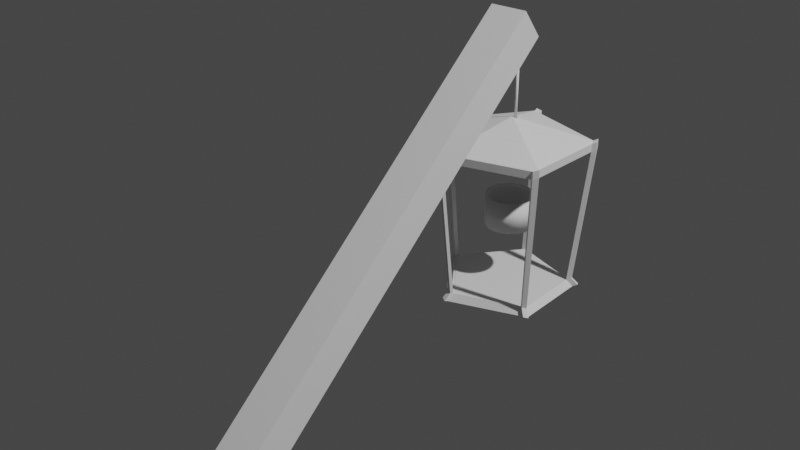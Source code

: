 # Source: Lamp.blend  (saved by Blender 2.82.7; exported with 4.5.12 LTS)
import bpy
from mathutils import Matrix  # noqa: F401  (used for matrix-valued properties, if any)

bpy.ops.wm.read_factory_settings(use_empty=True)
scene = bpy.context.scene
scene.name = 'Scene'

# ---- collections
col_collection = bpy.data.collections.new('Collection'); scene.collection.children.link(col_collection)

# ---- world
world_world = bpy.data.worlds.new('World'); scene.world = world_world
world_world.use_nodes = True; world_world.node_tree.nodes.clear()
_N = world_world.node_tree.nodes; _L = world_world.node_tree.links
n0 = _N.new('ShaderNodeOutputWorld'); n0.name = 'World Output'; n0.location = (300, 300)
n1 = _N.new('ShaderNodeBackground'); n1.name = 'Background'; n1.location = (10, 300)
n1.inputs[0].default_value = (0.05088, 0.05088, 0.05088, 1.0)
_L.new(n1.outputs[0], n0.inputs[0])
n0.is_active_output = True
world_world.color = (0.05088, 0.05088, 0.05088)
world_world.use_sun_shadow = False
world_world.sun_shadow_jitter_overblur = 0.0

# ---- lights
light_light = bpy.data.lights.new('Light', 'POINT')
light_light.transmission_factor = 0.0
light_light.energy = 1000.0
light_light.shadow_soft_size = 0.1
light_light.shadow_maximum_resolution = 0.006
light_light.use_absolute_resolution = True

# ---- meshes
me_lamp = bpy.data.meshes.new('Lamp')
me_lamp.from_pydata([(-0.01181, 0.05142, 0.09972), (-0.01181, 0.05142, 0.02549), (-0.02223, 0.04826, 0.09972), (-0.02223, 0.04826, 0.02549), (-0.03184, 0.04312, 0.09972), (-0.03184, 0.04312, 0.02549), (-0.04026, 0.03621, 0.09972), (-0.04026, 0.03621, 0.02549), (-0.04718, 0.02779, 0.09972), (-0.04718, 0.02779, 0.02549), (-0.05231, 0.01818, 0.09972), (-0.05231, 0.01818, 0.02549), (-0.05547, 0.007756, 0.09972), (-0.05547, 0.007756, 0.02549), (-0.05654, -0.003086, 0.09972), (-0.05654, -0.003086, 0.02549), (-0.05547, -0.01393, 0.09972), (-0.05547, -0.01393, 0.02549), (-0.05231, -0.02435, 0.09972), (-0.05231, -0.02435, 0.02549), (-0.04718, -0.03396, 0.09972), (-0.04718, -0.03396, 0.02549), (-0.04026, -0.04238, 0.09972), (-0.04026, -0.04238, 0.02549), (-0.03184, -0.04929, 0.09972), (-0.03184, -0.04929, 0.02549), (-0.02223, -0.05443, 0.09972), (-0.02223, -0.05443, 0.02549), (-0.01181, -0.05759, 0.09972), (-0.01181, -0.05759, 0.02549), (-0.0009669, -0.05866, 0.09972), (-0.0009669, -0.05866, 0.02549), (0.009875, -0.05759, 0.09972), (0.009875, -0.05759, 0.02549), (0.0203, -0.05443, 0.09972), (0.0203, -0.05443, 0.02549), (0.02991, -0.04929, 0.09972), (0.02991, -0.04929, 0.02549), (0.03833, -0.04238, 0.09972), (0.03833, -0.04238, 0.02549), (0.04524, -0.03396, 0.09972), (0.04524, -0.03396, 0.02549), (0.05038, -0.02435, 0.09972), (0.05038, -0.02435, 0.02549), (0.05354, -0.01393, 0.09972), (0.05354, -0.01393, 0.02549), (0.05461, -0.003086, 0.09972), (0.05461, -0.003086, 0.02549), (0.05354, 0.007756, 0.09972), (0.05354, 0.007756, 0.02549), (0.05038, 0.01818, 0.09972), (0.05038, 0.01818, 0.02549), (0.04524, 0.02779, 0.09972), (0.04524, 0.02779, 0.02549), (0.03833, 0.03621, 0.09972), (0.03833, 0.03621, 0.02549), (0.02991, 0.04312, 0.09972), (0.02991, 0.04312, 0.02549), (0.0203, 0.04826, 0.09972), (0.0203, 0.04826, 0.02549), (0.009875, 0.05142, 0.09972), (0.009875, 0.05142, 0.02549), (-0.0009669, 0.05249, 0.09972), (-0.0009669, 0.05249, 0.02549), (-0.0009669, 0.04608, 0.02977), (-0.0009669, 0.04608, 0.09544), (0.008626, 0.04514, 0.02977), (0.008626, 0.04514, 0.09544), (0.01785, 0.04234, 0.02977), (0.01785, 0.04234, 0.09544), (0.02635, 0.0378, 0.02977), (0.02635, 0.0378, 0.09544), (0.0338, 0.03168, 0.02977), (0.0338, 0.03168, 0.09544), (0.03992, 0.02423, 0.02977), (0.03992, 0.02423, 0.09544), (0.04446, 0.01573, 0.02977), (0.04446, 0.01573, 0.09544), (0.04726, 0.006507, 0.02977), (0.04726, 0.006507, 0.09544), (0.0482, -0.003086, 0.02977), (0.0482, -0.003086, 0.09544), (0.04726, -0.01268, 0.02977), (0.04726, -0.01268, 0.09544), (0.04446, -0.0219, 0.02977), (0.04446, -0.0219, 0.09544), (0.03992, -0.0304, 0.02977), (0.03992, -0.0304, 0.09544), (0.0338, -0.03786, 0.02977), (0.0338, -0.03786, 0.09544), (0.02635, -0.04397, 0.02977), (0.02635, -0.04397, 0.09544), (0.01785, -0.04851, 0.02977), (0.01785, -0.04851, 0.09544), (0.008626, -0.05131, 0.02977), (0.008626, -0.05131, 0.09544), (-0.0009669, -0.05226, 0.02977), (-0.0009669, -0.05226, 0.09544), (-0.01056, -0.05131, 0.02977), (-0.01056, -0.05131, 0.09544), (-0.01978, -0.04851, 0.02977), (-0.01978, -0.04851, 0.09544), (-0.02828, -0.04397, 0.02977), (-0.02828, -0.04397, 0.09544), (-0.03574, -0.03786, 0.02977), (-0.03574, -0.03786, 0.09544), (-0.04185, -0.0304, 0.02977), (-0.04185, -0.0304, 0.09544), (-0.0464, -0.0219, 0.02977), (-0.0464, -0.0219, 0.09544), (-0.04919, -0.01268, 0.02977), (-0.04919, -0.01268, 0.09544), (-0.05014, -0.003086, 0.02977), (-0.05014, -0.003086, 0.09544), (-0.04919, 0.006507, 0.02977), (-0.04919, 0.006507, 0.09544), (-0.04639, 0.01573, 0.02977), (-0.04639, 0.01573, 0.09544), (-0.04185, 0.02423, 0.02977), (-0.04185, 0.02423, 0.09544), (-0.03574, 0.03168, 0.02977), (-0.03574, 0.03168, 0.09544), (-0.02828, 0.0378, 0.02977), (-0.02828, 0.0378, 0.09544), (-0.01978, 0.04234, 0.02977), (-0.01978, 0.04234, 0.09544), (-0.01056, 0.04514, 0.02977), (-0.01056, 0.04514, 0.09544), (-0.0004826, 0.003479, 0.2741), (-0.0004826, 0.003479, 0.3942), (8.862e-05, 0.003423, 0.2741), (8.862e-05, 0.003423, 0.3942), (0.0006379, 0.003256, 0.2741), (0.0006379, 0.003256, 0.3942), (0.001144, 0.002986, 0.2741), (0.001144, 0.002986, 0.3942), (0.001588, 0.002621, 0.2741), (0.001588, 0.002621, 0.3942), (0.001952, 0.002178, 0.2741), (0.001952, 0.002178, 0.3942), (0.002223, 0.001671, 0.2741), (0.002223, 0.001671, 0.3942), (0.002389, 0.001122, 0.2741), (0.002389, 0.001122, 0.3942), (0.002445, 0.0005509, 0.2741), (0.002445, 0.0005509, 0.3942), (0.002389, -2.029e-05, 0.2741), (0.002389, -2.029e-05, 0.3942), (0.002223, -0.0005696, 0.2741), (0.002223, -0.0005696, 0.3942), (0.001952, -0.001076, 0.2741), (0.001952, -0.001076, 0.3942), (0.001588, -0.001519, 0.2741), (0.001588, -0.001519, 0.3942), (0.001144, -0.001884, 0.2741), (0.001144, -0.001884, 0.3942), (0.0006379, -0.002154, 0.2741), (0.0006379, -0.002154, 0.3942), (8.862e-05, -0.002321, 0.2741), (8.862e-05, -0.002321, 0.3942), (-0.0004826, -0.002377, 0.2741), (-0.0004826, -0.002377, 0.3942), (-0.001054, -0.002321, 0.2741), (-0.001054, -0.002321, 0.3942), (-0.001603, -0.002154, 0.2741), (-0.001603, -0.002154, 0.3942), (-0.002109, -0.001884, 0.2741), (-0.002109, -0.001884, 0.3942), (-0.002553, -0.001519, 0.2741), (-0.002553, -0.001519, 0.3942), (-0.002917, -0.001076, 0.2741), (-0.002917, -0.001076, 0.3942), (-0.003188, -0.0005696, 0.2741), (-0.003188, -0.0005696, 0.3942), (-0.003354, -2.028e-05, 0.2741), (-0.003354, -2.028e-05, 0.3942), (-0.003411, 0.000551, 0.2741), (-0.003411, 0.000551, 0.3942), (-0.003354, 0.001122, 0.2741), (-0.003354, 0.001122, 0.3942), (-0.003188, 0.001671, 0.2741), (-0.003188, 0.001671, 0.3942), (-0.002917, 0.002178, 0.2741), (-0.002917, 0.002178, 0.3942), (-0.002553, 0.002621, 0.2741), (-0.002553, 0.002621, 0.3942), (-0.002109, 0.002986, 0.2741), (-0.002109, 0.002986, 0.3942), (-0.001603, 0.003256, 0.2741), (-0.001603, 0.003256, 0.3942), (-0.001054, 0.003423, 0.2741), (-0.001054, 0.003423, 0.3942), (0.002206, -0.006169, 0.2867), (-0.0155, -0.1901, 0.2163), (0.1404, -0.05108, -0.1146), (0.08763, 0.1114, -0.1146), (-0.08322, 0.1114, -0.1146), (0.002206, -0.1515, -0.1146), (-0.136, -0.05108, -0.1146), (0.1093, 0.1363, 0.2173), (-0.1002, 0.1397, 0.2173), (0.1708, -0.06395, 0.2173), (-0.000647, -0.1844, 0.2173), (-0.1682, -0.05852, 0.2173), (-0.1689, -0.04505, 0.2142), (-0.01368, -0.1809, 0.2142), (0.1635, -0.07527, 0.2142), (0.1178, 0.1258, 0.2142), (-0.08764, 0.1445, 0.2142), (-0.1368, -0.04011, -0.1121), (-0.008465, -0.1488, -0.1121), (0.1346, -0.0604, -0.1121), (-0.07302, 0.1155, -0.1121), (0.09469, 0.103, -0.1121), (0.002206, -0.006169, -0.1303), (0.1549, -0.05578, -0.1307), (0.09658, 0.1237, -0.1307), (-0.09217, 0.1237, -0.1307), (0.002206, -0.1667, -0.1307), (-0.1505, -0.05578, -0.1307), (-0.1513, -0.04366, -0.128), (-0.009583, -0.1638, -0.128), (0.1485, -0.06609, -0.128), (-0.0809, 0.1283, -0.128), (0.1044, 0.1144, -0.128), (0.1093, 0.1363, 0.2361), (-0.1002, 0.1397, 0.2361), (0.1708, -0.06395, 0.2361), (-0.000647, -0.1844, 0.2361), (-0.1682, -0.05852, 0.2361), (-0.1689, -0.04505, 0.233), (-0.01368, -0.1809, 0.233), (0.1635, -0.07527, 0.233), (0.1178, 0.1258, 0.233), (-0.08764, 0.1445, 0.233), (-0.0155, -0.1901, 0.2351), (-0.002473, -0.1936, 0.2193), (0.0003795, -0.1607, -0.1125), (-0.01029, -0.158, -0.1101), (-0.01141, -0.173, -0.1259), (0.0003796, -0.1759, -0.1287), (-0.002473, -0.1936, 0.2381), (0.1773, -0.06761, 0.2189), (0.1773, -0.06761, 0.2377), (0.147, -0.05473, -0.1129), (0.17, -0.07893, 0.2159), (0.1411, -0.06406, -0.1105), (0.155, -0.06974, -0.1264), (0.1614, -0.05944, -0.1291), (0.17, -0.07893, 0.2347), (0.09559, 0.1193, -0.11), (0.1045, 0.1317, -0.1261), (0.1172, 0.1443, 0.2218), (0.1257, 0.1338, 0.2188), (0.1027, 0.1109, -0.1075), (0.1123, 0.1224, -0.1234), (0.1257, 0.1338, 0.2376), (0.1172, 0.1443, 0.2406), (-0.09794, 0.1334, -0.1259), (-0.08899, 0.1211, -0.1098), (-0.07879, 0.1252, -0.1073), (-0.08667, 0.1379, -0.1232), (-0.09342, 0.1542, 0.2378), (-0.09342, 0.1542, 0.219), (-0.106, 0.1494, 0.222), (-0.106, 0.1494, 0.2408), (-0.1611, -0.05704, -0.1284), (-0.1467, -0.05234, -0.1122), (-0.162, -0.04492, -0.1256), (-0.1474, -0.04137, -0.1098), (-0.1788, -0.05978, 0.2384), (-0.1788, -0.05978, 0.2196), (-0.1795, -0.04631, 0.2166), (-0.1795, -0.04631, 0.2354)], [], [(203, 204, 200, 208), (206, 201, 194, 211), (213, 207, 199, 195), (212, 208, 200, 196), (202, 207, 201, 206), (207, 202, 205, 199), (205, 203, 208, 199), (195, 209, 194), (194, 213, 195), (209, 195, 212, 196), (93, 95, 32, 34), (197, 211, 194, 210), (202, 197, 210, 205), (203, 198, 209, 204), (210, 194, 209, 198), (111, 113, 14, 16), (117, 119, 8, 10), (79, 81, 46, 48), (125, 127, 0, 2), (67, 69, 58, 60), (99, 101, 26, 28), (73, 75, 52, 54), (105, 107, 20, 22), (103, 105, 22, 24), (77, 79, 48, 50), (65, 67, 60, 62), (91, 93, 34, 36), (85, 87, 40, 42), (97, 99, 28, 30), (123, 125, 2, 4), (71, 73, 54, 56), (81, 83, 44, 46), (113, 115, 12, 14), (115, 117, 10, 12), (101, 103, 24, 26), (107, 109, 18, 20), (69, 71, 56, 58), (75, 77, 50, 52), (127, 65, 62, 0), (7, 6, 4, 5), (109, 111, 16, 18), (87, 89, 38, 40), (119, 121, 6, 8), (63, 61, 59, 57, 55, 53, 51, 49, 47, 45, 43, 41, 39, 37, 35, 33, 31, 29, 27, 25, 23, 21, 19, 17, 15, 13, 11, 9, 7, 5, 3, 1), (1, 0, 62, 63), (3, 2, 0, 1), (5, 4, 2, 3), (21, 20, 18, 19), (83, 85, 42, 44), (9, 8, 6, 7), (11, 10, 8, 9), (13, 12, 10, 11), (15, 14, 12, 13), (17, 16, 14, 15), (19, 18, 16, 17), (121, 123, 4, 6), (23, 22, 20, 21), (25, 24, 22, 23), (27, 26, 24, 25), (29, 28, 26, 27), (31, 30, 28, 29), (33, 32, 30, 31), (35, 34, 32, 33), (37, 36, 34, 35), (39, 38, 36, 37), (41, 40, 38, 39), (43, 42, 40, 41), (45, 44, 42, 43), (47, 46, 44, 45), (49, 48, 46, 47), (89, 91, 36, 38), (53, 52, 50, 51), (55, 54, 52, 53), (57, 56, 54, 55), (59, 58, 56, 57), (61, 60, 58, 59), (63, 62, 60, 61), (95, 97, 30, 32), (51, 50, 48, 49), (168, 169, 171, 170), (64, 66, 67, 65), (66, 68, 69, 67), (146, 147, 149, 148), (68, 70, 71, 69), (166, 167, 169, 168), (70, 72, 73, 71), (72, 74, 75, 73), (144, 145, 147, 146), (74, 76, 77, 75), (164, 165, 167, 166), (76, 78, 79, 77), (78, 80, 81, 79), (142, 143, 145, 144), (80, 82, 83, 81), (162, 163, 165, 164), (82, 84, 85, 83), (84, 86, 87, 85), (140, 141, 143, 142), (86, 88, 89, 87), (160, 161, 163, 162), (88, 90, 91, 89), (90, 92, 93, 91), (138, 139, 141, 140), (92, 94, 95, 93), (158, 159, 161, 160), (94, 96, 97, 95), (96, 98, 99, 97), (136, 137, 139, 138), (98, 100, 101, 99), (156, 157, 159, 158), (100, 102, 103, 101), (102, 104, 105, 103), (134, 135, 137, 136), (104, 106, 107, 105), (154, 155, 157, 156), (106, 108, 109, 107), (108, 110, 111, 109), (132, 133, 135, 134), (110, 112, 113, 111), (152, 153, 155, 154), (112, 114, 115, 113), (114, 116, 117, 115), (130, 131, 133, 132), (116, 118, 119, 117), (150, 151, 153, 152), (118, 120, 121, 119), (120, 122, 123, 121), (128, 129, 131, 130), (122, 124, 125, 123), (124, 126, 127, 125), (148, 149, 151, 150), (126, 64, 65, 127), (64, 126, 124, 122, 120, 118, 116, 114, 112, 110, 108, 106, 104, 102, 100, 98, 96, 94, 92, 90, 88, 86, 84, 82, 80, 78, 76, 74, 72, 70, 68, 66), (170, 171, 173, 172), (172, 173, 175, 174), (174, 175, 177, 176), (176, 177, 179, 178), (178, 179, 181, 180), (180, 181, 183, 182), (182, 183, 185, 184), (184, 185, 187, 186), (186, 187, 189, 188), (170, 172, 174, 176, 178, 180, 182, 184, 186, 188, 190, 128, 130, 132, 134, 136, 138, 140, 142, 144, 146, 148, 150, 152, 154, 156, 158, 160, 162, 164, 166, 168), (188, 189, 191, 190), (190, 191, 129, 128), (151, 149, 147, 145, 143, 141, 139, 137, 135, 133, 131, 129, 191, 189, 187, 185, 183, 181, 179, 177, 175, 173, 171, 169, 167, 165, 163, 161, 159, 157, 155, 153), (213, 194, 215, 224), (219, 198, 267, 266), (209, 196, 217, 220), (212, 195, 216, 223), (230, 204, 272, 273), (232, 206, 245, 249), (228, 231, 235, 241), (215, 194, 244, 248), (203, 205, 231, 229), (223, 217, 258, 261), (217, 196, 259, 258), (216, 195, 250, 251), (196, 200, 264, 259), (204, 209, 269, 272), (221, 218, 240, 239), (214, 216, 224, 215), (214, 215, 222, 218), (214, 218, 221, 219), (214, 219, 220, 217), (216, 214, 217, 223), (225, 233, 256, 257), (210, 198, 219, 221), (210, 221, 239, 238), (211, 197, 218, 222), (211, 222, 247, 246), (226, 230, 229, 192), (229, 231, 228, 192), (228, 232, 227, 192), (227, 233, 225, 192), (225, 234, 226, 192), (202, 206, 232, 228), (201, 207, 233, 227), (199, 225, 257, 252), (200, 204, 230, 226), (199, 208, 234, 225), (193, 236, 241, 235), (236, 193, 238, 237), (237, 238, 239, 240), (231, 205, 193, 235), (205, 210, 238, 193), (218, 197, 237, 240), (202, 228, 241, 236), (197, 202, 236, 237), (244, 242, 245, 246), (245, 242, 243, 249), (244, 246, 247, 248), (201, 227, 243, 242), (222, 215, 248, 247), (227, 232, 249, 243), (194, 201, 242, 244), (206, 211, 246, 245), (250, 252, 253, 254), (250, 254, 255, 251), (253, 252, 257, 256), (207, 213, 254, 253), (195, 199, 252, 250), (224, 216, 251, 255), (233, 207, 253, 256), (213, 224, 255, 254), (263, 264, 265, 262), (259, 260, 261, 258), (259, 264, 263, 260), (200, 226, 265, 264), (212, 223, 261, 260), (226, 234, 262, 265), (208, 212, 260, 263), (234, 208, 263, 262), (267, 269, 268, 266), (272, 271, 270, 273), (271, 272, 269, 267), (198, 203, 271, 267), (220, 219, 266, 268), (209, 220, 268, 269), (229, 230, 273, 270), (203, 229, 270, 271)])
me_lamp.polygons.foreach_set('use_smooth', [0, 0, 0, 0, 0, 0, 0, 0, 0, 0, 1, 0, 0, 0, 0, 1, 1, 1, 1, 1, 1, 1, 1, 1, 1, 1, 1, 1, 1, 1, 1, 1, 1, 1, 1, 1, 1, 1, 1, 1, 1, 1, 1, 1, 1, 1, 1, 1, 1, 1, 1, 1, 1, 1, 1, 1, 1, 1, 1, 1, 1, 1, 1, 1, 1, 1, 1, 1, 1, 1, 1, 1, 1, 1, 1, 1, 1, 1, 1, 1, 1, 1, 1, 1, 1, 1, 1, 1, 1, 1, 1, 1, 1, 1, 1, 1, 1, 1, 1, 1, 1, 1, 1, 1, 1, 1, 1, 1, 1, 1, 1, 1, 1, 1, 1, 1, 1, 1, 1, 1, 1, 1, 1, 1, 1, 1, 1, 1, 1, 1, 1, 1, 1, 1, 1, 1, 1, 1, 1, 1, 1, 1, 1, 1, 1, 1, 0, 0, 0, 0, 0, 0, 0, 0, 0, 0, 0, 0, 0, 0, 0, 0, 0, 0, 0, 0, 0, 0, 0, 0, 0, 0, 0, 0, 0, 0, 0, 0, 0, 0, 0, 0, 0, 0, 0, 0, 0, 0, 0, 0, 0, 0, 0, 0, 0, 0, 0, 0, 0, 0, 0, 0, 0, 0, 0, 0, 0, 0, 0, 0, 0, 0, 0, 0, 0, 0, 0, 0, 0, 0, 0])
_uv = me_lamp.uv_layers.new(name='UVMap')
_uv.uv.foreach_set('vector', [0.0, 0.0, 0.0, 0.0, 0.0, 0.0, 0.0, 0.0, 0.0, 0.0, 0.0, 0.0, 0.0, 0.0, 0.0, 0.0, 0.0, 0.0, 0.0, 0.0, 0.0, 0.0, 0.0, 0.0, 0.0, 0.0, 0.0, 0.0, 0.0, 0.0, 0.0, 0.0, 0.0, 0.0, 0.0, 0.0, 0.0, 0.0, 0.0, 0.0, 0.0, 0.0, 0.0, 0.0, 0.0, 0.0, 0.0, 0.0, 0.0, 0.0, 0.0, 0.0, 0.0, 0.0, 0.0, 0.0, 0.0, 0.0, 0.0, 0.0, 0.0, 0.0, 0.0, 0.0, 0.0, 0.0, 0.0, 0.0, 0.0, 0.0, 0.0, 0.0, 0.0, 0.0, 0.0, 0.0, 0.5625, 1.0, 0.5312, 1.0, 0.5312, 1.0, 0.5625, 1.0, 0.0, 0.0, 0.0, 0.0, 0.0, 0.0, 0.0, 0.0, 0.0, 0.0, 0.0, 0.0, 0.0, 0.0, 0.0, 0.0, 0.0, 0.0, 0.0, 0.0, 0.0, 0.0, 0.0, 0.0, 0.0, 0.0, 0.0, 0.0, 0.0, 0.0, 0.0, 0.0, 0.2812, 1.0, 0.25, 1.0, 0.25, 1.0, 0.2812, 1.0, 0.1875, 1.0, 0.1562, 1.0, 0.1562, 1.0, 0.1875, 1.0, 0.7812, 1.0, 0.75, 1.0, 0.75, 1.0, 0.7812, 1.0, 0.0625, 1.0, 0.03125, 1.0, 0.03125, 1.0, 0.0625, 1.0, 0.9688, 1.0, 0.9375, 1.0, 0.9375, 1.0, 0.9688, 1.0, 0.4688, 1.0, 0.4375, 1.0, 0.4375, 1.0, 0.4688, 1.0, 0.875, 1.0, 0.8438, 1.0, 0.8438, 1.0, 0.875, 1.0, 0.375, 1.0, 0.3438, 1.0, 0.3438, 1.0, 0.375, 1.0, 0.4062, 1.0, 0.375, 1.0, 0.375, 1.0, 0.4062, 1.0, 0.8125, 1.0, 0.7812, 1.0, 0.7812, 1.0, 0.8125, 1.0, 1.0, 1.0, 0.9688, 1.0, 0.9688, 1.0, 1.0, 1.0, 0.5938, 1.0, 0.5625, 1.0, 0.5625, 1.0, 0.5938, 1.0, 0.6875, 1.0, 0.6562, 1.0, 0.6562, 1.0, 0.6875, 1.0, 0.5, 1.0, 0.4688, 1.0, 0.4688, 1.0, 0.5, 1.0, 0.09375, 1.0, 0.0625, 1.0, 0.0625, 1.0, 0.09375, 1.0, 0.9062, 1.0, 0.875, 1.0, 0.875, 1.0, 0.9062, 1.0, 0.75, 1.0, 0.7188, 1.0, 0.7188, 1.0, 0.75, 1.0, 0.25, 1.0, 0.2188, 1.0, 0.2188, 1.0, 0.25, 1.0, 0.2188, 1.0, 0.1875, 1.0, 0.1875, 1.0, 0.2188, 1.0, 0.4375, 1.0, 0.4062, 1.0, 0.4062, 1.0, 0.4375, 1.0, 0.3438, 1.0, 0.3125, 1.0, 0.3125, 1.0, 0.3438, 1.0, 0.9375, 1.0, 0.9062, 1.0, 0.9062, 1.0, 0.9375, 1.0, 0.8438, 1.0, 0.8125, 1.0, 0.8125, 1.0, 0.8438, 1.0, 0.03125, 1.0, 0.0, 1.0, 0.0, 1.0, 0.03125, 1.0, 0.125, 0.5, 0.125, 1.0, 0.09375, 1.0, 0.09375, 0.5, 0.3125, 1.0, 0.2812, 1.0, 0.2812, 1.0, 0.3125, 1.0, 0.6562, 1.0, 0.625, 1.0, 0.625, 1.0, 0.6562, 1.0, 0.1562, 1.0, 0.125, 1.0, 0.125, 1.0, 0.1562, 1.0, 0.75, 0.49, 0.7968, 0.4854, 0.8418, 0.4717, 0.8833, 0.4496, 0.9197, 0.4197, 0.9496, 0.3833, 0.9717, 0.3418, 0.9854, 0.2968, 0.99, 0.25, 0.9854, 0.2032, 0.9717, 0.1582, 0.9496, 0.1167, 0.9197, 0.08029, 0.8833, 0.05045, 0.8418, 0.02827, 0.7968, 0.01461, 0.75, 0.01, 0.7032, 0.01461, 0.6582, 0.02827, 0.6167, 0.05045, 0.5803, 0.08029, 0.5504, 0.1167, 0.5283, 0.1582, 0.5146, 0.2032, 0.51, 0.25, 0.5146, 0.2968, 0.5283, 0.3418, 0.5504, 0.3833, 0.5803, 0.4197, 0.6167, 0.4496, 0.6582, 0.4717, 0.7032, 0.4854, 0.03125, 0.5, 0.03125, 1.0, 0.0, 1.0, 0.0, 0.5, 0.0625, 0.5, 0.0625, 1.0, 0.03125, 1.0, 0.03125, 0.5, 0.09375, 0.5, 0.09375, 1.0, 0.0625, 1.0, 0.0625, 0.5, 0.3438, 0.5, 0.3438, 1.0, 0.3125, 1.0, 0.3125, 0.5, 0.7188, 1.0, 0.6875, 1.0, 0.6875, 1.0, 0.7188, 1.0, 0.1562, 0.5, 0.1562, 1.0, 0.125, 1.0, 0.125, 0.5, 0.1875, 0.5, 0.1875, 1.0, 0.1562, 1.0, 0.1562, 0.5, 0.2188, 0.5, 0.2188, 1.0, 0.1875, 1.0, 0.1875, 0.5, 0.25, 0.5, 0.25, 1.0, 0.2188, 1.0, 0.2188, 0.5, 0.2812, 0.5, 0.2812, 1.0, 0.25, 1.0, 0.25, 0.5, 0.3125, 0.5, 0.3125, 1.0, 0.2812, 1.0, 0.2812, 0.5, 0.125, 1.0, 0.09375, 1.0, 0.09375, 1.0, 0.125, 1.0, 0.375, 0.5, 0.375, 1.0, 0.3438, 1.0, 0.3438, 0.5, 0.4062, 0.5, 0.4062, 1.0, 0.375, 1.0, 0.375, 0.5, 0.4375, 0.5, 0.4375, 1.0, 0.4062, 1.0, 0.4062, 0.5, 0.4688, 0.5, 0.4688, 1.0, 0.4375, 1.0, 0.4375, 0.5, 0.5, 0.5, 0.5, 1.0, 0.4688, 1.0, 0.4688, 0.5, 0.5312, 0.5, 0.5312, 1.0, 0.5, 1.0, 0.5, 0.5, 0.5625, 0.5, 0.5625, 1.0, 0.5312, 1.0, 0.5312, 0.5, 0.5938, 0.5, 0.5938, 1.0, 0.5625, 1.0, 0.5625, 0.5, 0.625, 0.5, 0.625, 1.0, 0.5938, 1.0, 0.5938, 0.5, 0.6562, 0.5, 0.6562, 1.0, 0.625, 1.0, 0.625, 0.5, 0.6875, 0.5, 0.6875, 1.0, 0.6562, 1.0, 0.6562, 0.5, 0.7188, 0.5, 0.7188, 1.0, 0.6875, 1.0, 0.6875, 0.5, 0.75, 0.5, 0.75, 1.0, 0.7188, 1.0, 0.7188, 0.5, 0.7812, 0.5, 0.7812, 1.0, 0.75, 1.0, 0.75, 0.5, 0.625, 1.0, 0.5938, 1.0, 0.5938, 1.0, 0.625, 1.0, 0.8438, 0.5, 0.8438, 1.0, 0.8125, 1.0, 0.8125, 0.5, 0.875, 0.5, 0.875, 1.0, 0.8438, 1.0, 0.8438, 0.5, 0.9062, 0.5, 0.9062, 1.0, 0.875, 1.0, 0.875, 0.5, 0.9375, 0.5, 0.9375, 1.0, 0.9062, 1.0, 0.9062, 0.5, 0.9688, 0.5, 0.9688, 1.0, 0.9375, 1.0, 0.9375, 0.5, 1.0, 0.5, 1.0, 1.0, 0.9688, 1.0, 0.9688, 0.5, 0.5312, 1.0, 0.5, 1.0, 0.5, 1.0, 0.5312, 1.0, 0.8125, 0.5, 0.8125, 1.0, 0.7812, 1.0, 0.7812, 0.5, 1.0, 0.5, 1.0, 1.0, 0.9688, 1.0, 0.9688, 0.5, 1.0, 0.5, 0.9688, 0.5, 0.9688, 1.0, 1.0, 1.0, 0.9688, 0.5, 0.9375, 0.5, 0.9375, 1.0, 0.9688, 1.0, 0.9688, 0.5, 0.9688, 1.0, 0.9375, 1.0, 0.9375, 0.5, 0.9375, 0.5, 0.9062, 0.5, 0.9062, 1.0, 0.9375, 1.0, 0.9375, 0.5, 0.9375, 1.0, 0.9062, 1.0, 0.9062, 0.5, 0.9062, 0.5, 0.875, 0.5, 0.875, 1.0, 0.9062, 1.0, 0.875, 0.5, 0.8438, 0.5, 0.8438, 1.0, 0.875, 1.0, 0.9062, 0.5, 0.9062, 1.0, 0.875, 1.0, 0.875, 0.5, 0.8438, 0.5, 0.8125, 0.5, 0.8125, 1.0, 0.8438, 1.0, 0.875, 0.5, 0.875, 1.0, 0.8438, 1.0, 0.8438, 0.5, 0.8125, 0.5, 0.7812, 0.5, 0.7812, 1.0, 0.8125, 1.0, 0.7812, 0.5, 0.75, 0.5, 0.75, 1.0, 0.7812, 1.0, 0.8438, 0.5, 0.8438, 1.0, 0.8125, 1.0, 0.8125, 0.5, 0.75, 0.5, 0.7188, 0.5, 0.7188, 1.0, 0.75, 1.0, 0.8125, 0.5, 0.8125, 1.0, 0.7812, 1.0, 0.7812, 0.5, 0.7188, 0.5, 0.6875, 0.5, 0.6875, 1.0, 0.7188, 1.0, 0.6875, 0.5, 0.6562, 0.5, 0.6562, 1.0, 0.6875, 1.0, 0.7812, 0.5, 0.7812, 1.0, 0.75, 1.0, 0.75, 0.5, 0.6562, 0.5, 0.625, 0.5, 0.625, 1.0, 0.6562, 1.0, 0.75, 0.5, 0.75, 1.0, 0.7188, 1.0, 0.7188, 0.5, 0.625, 0.5, 0.5938, 0.5, 0.5938, 1.0, 0.625, 1.0, 0.5938, 0.5, 0.5625, 0.5, 0.5625, 1.0, 0.5938, 1.0, 0.7188, 0.5, 0.7188, 1.0, 0.6875, 1.0, 0.6875, 0.5, 0.5625, 0.5, 0.5312, 0.5, 0.5312, 1.0, 0.5625, 1.0, 0.6875, 0.5, 0.6875, 1.0, 0.6562, 1.0, 0.6562, 0.5, 0.5312, 0.5, 0.5, 0.5, 0.5, 1.0, 0.5312, 1.0, 0.5, 0.5, 0.4688, 0.5, 0.4688, 1.0, 0.5, 1.0, 0.6562, 0.5, 0.6562, 1.0, 0.625, 1.0, 0.625, 0.5, 0.4688, 0.5, 0.4375, 0.5, 0.4375, 1.0, 0.4688, 1.0, 0.625, 0.5, 0.625, 1.0, 0.5938, 1.0, 0.5938, 0.5, 0.4375, 0.5, 0.4062, 0.5, 0.4062, 1.0, 0.4375, 1.0, 0.4062, 0.5, 0.375, 0.5, 0.375, 1.0, 0.4062, 1.0, 0.5938, 0.5, 0.5938, 1.0, 0.5625, 1.0, 0.5625, 0.5, 0.375, 0.5, 0.3438, 0.5, 0.3438, 1.0, 0.375, 1.0, 0.5625, 0.5, 0.5625, 1.0, 0.5312, 1.0, 0.5312, 0.5, 0.3438, 0.5, 0.3125, 0.5, 0.3125, 1.0, 0.3438, 1.0, 0.3125, 0.5, 0.2812, 0.5, 0.2812, 1.0, 0.3125, 1.0, 0.5312, 0.5, 0.5312, 1.0, 0.5, 1.0, 0.5, 0.5, 0.2812, 0.5, 0.25, 0.5, 0.25, 1.0, 0.2812, 1.0, 0.5, 0.5, 0.5, 1.0, 0.4688, 1.0, 0.4688, 0.5, 0.25, 0.5, 0.2188, 0.5, 0.2188, 1.0, 0.25, 1.0, 0.2188, 0.5, 0.1875, 0.5, 0.1875, 1.0, 0.2188, 1.0, 0.4688, 0.5, 0.4688, 1.0, 0.4375, 1.0, 0.4375, 0.5, 0.1875, 0.5, 0.1562, 0.5, 0.1562, 1.0, 0.1875, 1.0, 0.4375, 0.5, 0.4375, 1.0, 0.4062, 1.0, 0.4062, 0.5, 0.1562, 0.5, 0.125, 0.5, 0.125, 1.0, 0.1562, 1.0, 0.125, 0.5, 0.09375, 0.5, 0.09375, 1.0, 0.125, 1.0, 0.4062, 0.5, 0.4062, 1.0, 0.375, 1.0, 0.375, 0.5, 0.09375, 0.5, 0.0625, 0.5, 0.0625, 1.0, 0.09375, 1.0, 0.0625, 0.5, 0.03125, 0.5, 0.03125, 1.0, 0.0625, 1.0, 0.375, 0.5, 0.375, 1.0, 0.3438, 1.0, 0.3438, 0.5, 0.03125, 0.5, 0.0, 0.5, 0.0, 1.0, 0.03125, 1.0, 0.75, 0.49, 0.7032, 0.4854, 0.6582, 0.4717, 0.6167, 0.4496, 0.5803, 0.4197, 0.5504, 0.3833, 0.5283, 0.3418, 0.5146, 0.2968, 0.51, 0.25, 0.5146, 0.2032, 0.5283, 0.1582, 0.5504, 0.1167, 0.5803, 0.08029, 0.6167, 0.05045, 0.6582, 0.02827, 0.7032, 0.01461, 0.75, 0.01, 0.7968, 0.01461, 0.8418, 0.02827, 0.8833, 0.05045, 0.9197, 0.08029, 0.9496, 0.1167, 0.9717, 0.1582, 0.9854, 0.2032, 0.99, 0.25, 0.9854, 0.2968, 0.9717, 0.3418, 0.9496, 0.3833, 0.9197, 0.4197, 0.8833, 0.4496, 0.8418, 0.4717, 0.7968, 0.4854, 0.3438, 0.5, 0.3438, 1.0, 0.3125, 1.0, 0.3125, 0.5, 0.3125, 0.5, 0.3125, 1.0, 0.2812, 1.0, 0.2812, 0.5, 0.2812, 0.5, 0.2812, 1.0, 0.25, 1.0, 0.25, 0.5, 0.25, 0.5, 0.25, 1.0, 0.2188, 1.0, 0.2188, 0.5, 0.2188, 0.5, 0.2188, 1.0, 0.1875, 1.0, 0.1875, 0.5, 0.1875, 0.5, 0.1875, 1.0, 0.1562, 1.0, 0.1562, 0.5, 0.1562, 0.5, 0.1562, 1.0, 0.125, 1.0, 0.125, 0.5, 0.125, 0.5, 0.125, 1.0, 0.09375, 1.0, 0.09375, 0.5, 0.09375, 0.5, 0.09375, 1.0, 0.0625, 1.0, 0.0625, 0.5, 0.5504, 0.1167, 0.5283, 0.1582, 0.5146, 0.2032, 0.51, 0.25, 0.5146, 0.2968, 0.5283, 0.3418, 0.5504, 0.3833, 0.5803, 0.4197, 0.6167, 0.4496, 0.6582, 0.4717, 0.7032, 0.4854, 0.75, 0.49, 0.7968, 0.4854, 0.8418, 0.4717, 0.8833, 0.4496, 0.9197, 0.4197, 0.9496, 0.3833, 0.9717, 0.3418, 0.9854, 0.2968, 0.99, 0.25, 0.9854, 0.2032, 0.9717, 0.1582, 0.9496, 0.1167, 0.9197, 0.08029, 0.8833, 0.05045, 0.8418, 0.02827, 0.7968, 0.01461, 0.75, 0.01, 0.7032, 0.01461, 0.6582, 0.02827, 0.6167, 0.05045, 0.5803, 0.08029, 0.0625, 0.5, 0.0625, 1.0, 0.03125, 1.0, 0.03125, 0.5, 0.03125, 0.5, 0.03125, 1.0, 0.0, 1.0, 0.0, 0.5, 0.4496, 0.1167, 0.4717, 0.1582, 0.4854, 0.2032, 0.49, 0.25, 0.4854, 0.2968, 0.4717, 0.3418, 0.4496, 0.3833, 0.4197, 0.4197, 0.3833, 0.4496, 0.3418, 0.4717, 0.2968, 0.4854, 0.25, 0.49, 0.2032, 0.4854, 0.1582, 0.4717, 0.1167, 0.4496, 0.08029, 0.4197, 0.05045, 0.3833, 0.02827, 0.3418, 0.01461, 0.2968, 0.01, 0.25, 0.01461, 0.2032, 0.02827, 0.1582, 0.05045, 0.1167, 0.08029, 0.08029, 0.1167, 0.05045, 0.1582, 0.02827, 0.2032, 0.01461, 0.25, 0.01, 0.2968, 0.01461, 0.3418, 0.02827, 0.3833, 0.05045, 0.4197, 0.08029, 0.0, 0.0, 0.0, 0.0, 0.0, 0.0, 0.0, 0.0, 0.0, 0.0, 0.0, 0.0, 0.0, 0.0, 0.0, 0.0, 0.0, 0.0, 0.0, 0.0, 0.0, 0.0, 0.0, 0.0, 0.0, 0.0, 0.0, 0.0, 0.0, 0.0, 0.0, 0.0, 0.0, 0.0, 0.0, 0.0, 0.0, 0.0, 0.0, 0.0, 0.0, 0.0, 0.0, 0.0, 0.0, 0.0, 0.0, 0.0, 0.3182, 0.3937, 0.3636, 0.3937, 0.3636, 0.3937, 0.3182, 0.3937, 0.0, 0.0, 0.0, 0.0, 0.0, 0.0, 0.0, 0.0, 0.0, 0.0, 0.0, 0.0, 0.0, 0.0, 0.0, 0.0, 0.6364, 0.07873, 0.5909, 0.07873, 0.5909, 0.07873, 0.6364, 0.07873, 0.0, 0.0, 0.0, 0.0, 0.0, 0.0, 0.0, 0.0, 0.0, 0.0, 0.0, 0.0, 0.0, 0.0, 0.0, 0.0, 0.0, 0.0, 0.0, 0.0, 0.0, 0.0, 0.0, 0.0, 0.0, 0.0, 0.0, 0.0, 0.0, 0.0, 0.0, 0.0, 0.2727, 0.07873, 0.2273, 0.07873, 0.2273, 0.07873, 0.2727, 0.07873, 0.8182, 0.0, 0.7727, 0.07873, 0.8182, 0.07873, 0.8636, 0.07873, 0.09091, 0.0, 0.04545, 0.07873, 0.09091, 0.07873, 0.1364, 0.07873, 0.2727, 0.0, 0.2273, 0.07873, 0.2727, 0.07873, 0.3182, 0.07873, 0.4545, 0.0, 0.4091, 0.07873, 0.4545, 0.07873, 0.5, 0.07873, 0.6818, 0.07873, 0.6364, 0.0, 0.5909, 0.07873, 0.6364, 0.07873, 0.8636, 0.3937, 0.9091, 0.3937, 0.9091, 0.3937, 0.8636, 0.3937, 0.0, 0.0, 0.0, 0.0, 0.0, 0.0, 0.0, 0.0, 0.0, 0.0, 0.0, 0.0, 0.0, 0.0, 0.0, 0.0, 0.0, 0.0, 0.0, 0.0, 0.0, 0.0, 0.0, 0.0, 0.0, 0.0, 0.0, 0.0, 0.0, 0.0, 0.0, 0.0, 0.5909, 0.3937, 0.5455, 0.3937, 0.5, 0.3937, 0.5455, 0.4724, 0.4091, 0.3937, 0.3636, 0.3937, 0.3182, 0.3937, 0.3636, 0.4724, 0.2273, 0.3937, 0.1818, 0.3937, 0.1364, 0.3937, 0.1818, 0.4724, 0.9545, 0.3937, 0.9091, 0.3937, 0.8636, 0.3937, 0.9091, 0.4724, 0.7727, 0.3937, 0.7273, 0.3937, 0.6818, 0.3937, 0.7273, 0.4724, 0.0, 0.0, 0.0, 0.0, 0.0, 0.0, 0.0, 0.0, 0.0, 0.0, 0.0, 0.0, 0.0, 0.0, 0.0, 0.0, 0.0, 0.0, 0.0, 0.0, 0.0, 0.0, 0.0, 0.0, 0.0, 0.0, 0.0, 0.0, 0.0, 0.0, 0.0, 0.0, 0.0, 0.0, 0.0, 0.0, 0.0, 0.0, 0.0, 0.0, 0.3636, 0.3937, 0.3182, 0.3937, 0.3182, 0.3937, 0.3636, 0.3937, 0.3182, 0.3937, 0.3636, 0.3937, 0.2727, 0.07873, 0.2273, 0.07873, 0.2273, 0.07873, 0.2727, 0.07873, 0.2727, 0.07873, 0.2273, 0.07873, 0.0, 0.0, 0.0, 0.0, 0.0, 0.0, 0.0, 0.0, 0.0, 0.0, 0.0, 0.0, 0.0, 0.0, 0.0, 0.0, 0.0, 0.0, 0.0, 0.0, 0.0, 0.0, 0.0, 0.0, 0.0, 0.0, 0.0, 0.0, 0.0, 0.0, 0.0, 0.0, 0.0, 0.0, 0.0, 0.0, 0.0, 0.0, 0.0, 0.0, 0.04545, 0.07873, 0.1364, 0.3937, 0.1818, 0.3937, 0.09091, 0.07873, 0.1818, 0.3937, 0.1364, 0.3937, 0.1364, 0.3937, 0.1818, 0.3937, 0.04545, 0.07873, 0.09091, 0.07873, 0.09091, 0.07873, 0.04545, 0.07873, 0.0, 0.0, 0.0, 0.0, 0.0, 0.0, 0.0, 0.0, 0.09091, 0.07873, 0.04545, 0.07873, 0.04545, 0.07873, 0.09091, 0.07873, 0.1364, 0.3937, 0.1818, 0.3937, 0.1818, 0.3937, 0.1364, 0.3937, 0.0, 0.0, 0.0, 0.0, 0.0, 0.0, 0.0, 0.0, 0.0, 0.0, 0.0, 0.0, 0.0, 0.0, 0.0, 0.0, 0.7727, 0.07873, 0.8636, 0.3937, 0.9091, 0.3937, 0.8182, 0.07873, 0.7727, 0.07873, 0.8182, 0.07873, 0.8182, 0.07873, 0.7727, 0.07873, 0.9091, 0.3937, 0.8636, 0.3937, 0.8636, 0.3937, 0.9091, 0.3937, 0.0, 0.0, 0.0, 0.0, 0.0, 0.0, 0.0, 0.0, 0.0, 0.0, 0.0, 0.0, 0.0, 0.0, 0.0, 0.0, 0.8182, 0.07873, 0.7727, 0.07873, 0.7727, 0.07873, 0.8182, 0.07873, 0.0, 0.0, 0.0, 0.0, 0.0, 0.0, 0.0, 0.0, 0.0, 0.0, 0.0, 0.0, 0.0, 0.0, 0.0, 0.0, 0.7273, 0.3937, 0.6818, 0.3937, 0.6818, 0.3937, 0.7273, 0.3937, 0.5909, 0.07873, 0.6364, 0.07873, 0.6364, 0.07873, 0.5909, 0.07873, 0.5909, 0.07873, 0.6818, 0.3937, 0.7273, 0.3937, 0.6364, 0.07873, 0.0, 0.0, 0.0, 0.0, 0.0, 0.0, 0.0, 0.0, 0.0, 0.0, 0.0, 0.0, 0.0, 0.0, 0.0, 0.0, 0.6818, 0.3937, 0.7273, 0.3937, 0.7273, 0.3937, 0.6818, 0.3937, 0.0, 0.0, 0.0, 0.0, 0.0, 0.0, 0.0, 0.0, 0.0, 0.0, 0.0, 0.0, 0.0, 0.0, 0.0, 0.0, 0.4091, 0.07873, 0.4545, 0.07873, 0.4545, 0.07873, 0.4091, 0.07873, 0.5455, 0.3937, 0.5, 0.3937, 0.5, 0.3937, 0.5455, 0.3937, 0.5, 0.3937, 0.5455, 0.3937, 0.4545, 0.07873, 0.4091, 0.07873, 0.0, 0.0, 0.0, 0.0, 0.0, 0.0, 0.0, 0.0, 0.4545, 0.07873, 0.4091, 0.07873, 0.4091, 0.07873, 0.4545, 0.07873, 0.0, 0.0, 0.0, 0.0, 0.0, 0.0, 0.0, 0.0, 0.5, 0.3937, 0.5455, 0.3937, 0.5455, 0.3937, 0.5, 0.3937, 0.0, 0.0, 0.0, 0.0, 0.0, 0.0, 0.0, 0.0])
me_lamp.use_remesh_fix_poles = True
me_lamp.use_remesh_preserve_attributes = False
me_lamp.use_mirror_vertex_groups = False
me_lamp.update()
me_cube_002 = bpy.data.meshes.new('Cube.002')
me_cube_002.from_pydata([(-0.7772, -0.3712, -0.3712), (-0.7772, -0.3712, 0.3712), (-0.7772, 0.3712, -0.3712), (-0.7772, 0.3712, 0.3712), (1.0, -0.3712, -0.3712), (1.0, -0.3712, 0.3712), (1.0, 0.3712, -0.3712), (1.0, 0.3712, 0.3712)], [], [(0, 1, 3, 2), (2, 3, 7, 6), (6, 7, 5, 4), (4, 5, 1, 0), (2, 6, 4, 0), (7, 3, 1, 5)])
_uv = me_cube_002.uv_layers.new(name='UVMap')
_uv.uv.foreach_set('vector', [0.375, 0.0, 0.625, 0.0, 0.625, 0.25, 0.375, 0.25, 0.375, 0.25, 0.625, 0.25, 0.625, 0.5, 0.375, 0.5, 0.375, 0.5, 0.625, 0.5, 0.625, 0.75, 0.375, 0.75, 0.375, 0.75, 0.625, 0.75, 0.625, 1.0, 0.375, 1.0, 0.125, 0.5, 0.375, 0.5, 0.375, 0.75, 0.125, 0.75, 0.625, 0.5, 0.875, 0.5, 0.875, 0.75, 0.625, 0.75])
me_cube_002.use_remesh_fix_poles = True
me_cube_002.use_remesh_preserve_attributes = False
me_cube_002.use_mirror_vertex_groups = False
me_cube_002.update()

# ---- objects
ob_light = bpy.data.objects.new('Light', light_light)
ob_lamp = bpy.data.objects.new('Lamp', me_lamp)
ob_hand = bpy.data.objects.new('Hand', me_cube_002)

# ---- transforms, parenting, visibility, modifiers, constraints
ob_light.location = (4.076, 1.005, 5.904)
ob_light.rotation_euler = (0.6503, 0.05522, 1.866)
ob_light.lock_rotations_4d = False
ob_light.empty_display_type = 'ARROWS'
ob_light.color = (0.0, 0.0, 0.0, 0.0)
ob_light.lineart.crease_threshold = 0.0
ob_lamp.location = (0.4167, 1.026, 1.144)
ob_lamp.rotation_euler = (0.0, -0.0, -14.14)
ob_lamp.lineart.crease_threshold = 0.0
ob_hand.location = (0.4167, 0.6264, 1.348)
ob_hand.rotation_euler = (-2.851e-08, 0.6728, -14.14)
ob_hand.scale = (0.6256, 0.1144, 0.1144)
ob_hand.lineart.crease_threshold = 0.0

# ---- collection membership
col_collection.objects.link(ob_light)
col_collection.objects.link(ob_lamp)
col_collection.objects.link(ob_hand)

# ---- scene / render settings (as saved in the file)
scene.frame_start = 1; scene.frame_end = 250; scene.frame_set(1)
scene.render.engine = 'BLENDER_EEVEE_NEXT'
scene.cycles.use_denoising = False
scene.cycles.samples = 128
scene.cycles.sampling_pattern = 'TABULATED_SOBOL'
scene.cycles.use_adaptive_sampling = False
scene.cycles.use_light_tree = False
scene.view_settings.view_transform = 'Filmic'
bpy.context.view_layer.update()

# ---- added for rendering (the .blend has no active camera): camera
cam_auto = bpy.data.cameras.new('AutoCamera')
cam_auto.lens = 50.0
cam_auto.sensor_width = 36.0
cam_auto.clip_end = 1000.0
ob_auto_camera = bpy.data.objects.new('AutoCamera', cam_auto)
scene.collection.objects.link(ob_auto_camera)
ob_auto_camera.location = (1.67064, -0.870504, 2.32303)
ob_auto_camera.rotation_euler = (1.09748, -7.21219e-08, 0.694738)
scene.camera = ob_auto_camera
bpy.context.view_layer.update()
